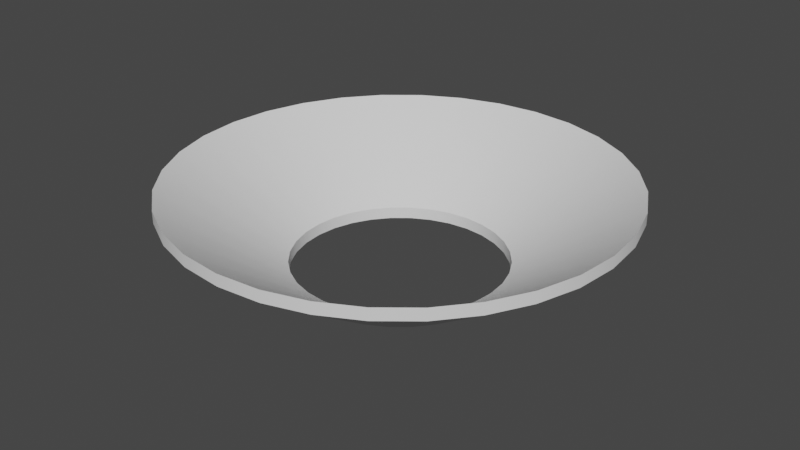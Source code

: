 # Source: SplashNeat.blend  (saved by Blender 3.1.7; exported with 4.5.12 LTS)
import bpy
from mathutils import Matrix  # noqa: F401  (used for matrix-valued properties, if any)

bpy.ops.wm.read_factory_settings(use_empty=True)
scene = bpy.context.scene
scene.name = 'Scene'

# ---- collections
col_collection = bpy.data.collections.new('Collection'); scene.collection.children.link(col_collection)

# ---- node groups
ng_auto_smooth = bpy.data.node_groups.new('Auto Smooth', 'GeometryNodeTree')
_s = ng_auto_smooth.interface.new_socket(name='Geometry', in_out='OUTPUT', socket_type='NodeSocketGeometry')
_s = ng_auto_smooth.interface.new_socket(name='Geometry', in_out='INPUT', socket_type='NodeSocketGeometry')
_s = ng_auto_smooth.interface.new_socket(name='Angle', in_out='INPUT', socket_type='NodeSocketFloat')
_s.subtype = 'ANGLE'
_s.min_value = 0.0
_s.max_value = 3.142
ng_auto_smooth.is_modifier = True
_N = ng_auto_smooth.nodes; _L = ng_auto_smooth.links
n0 = _N.new('NodeGroupOutput'); n0.name = 'Group Output'; n0.location = (480, -100)
n1 = _N.new('NodeGroupInput'); n1.name = 'Group Input'; n1.location = (-420, -300)
n2 = _N.new('NodeGroupInput'); n2.name = 'Group Input.001'; n2.location = (-60, -100)
n3 = _N.new('GeometryNodeSetShadeSmooth'); n3.name = 'Set Shade Smooth'; n3.location = (120, -100)
n3.domain = 'EDGE'
n4 = _N.new('GeometryNodeSetShadeSmooth'); n4.name = 'Set Shade Smooth.001'; n4.location = (300, -100)
n5 = _N.new('GeometryNodeInputMeshEdgeAngle'); n5.name = 'Edge Angle'; n5.location = (-420, -220)
n6 = _N.new('GeometryNodeInputEdgeSmooth'); n6.name = 'Is Edge Smooth'; n6.location = (-60, -160)
n7 = _N.new('GeometryNodeInputShadeSmooth'); n7.name = 'Is Face Smooth'; n7.location = (-240, -340)
n8 = _N.new('FunctionNodeBooleanMath'); n8.name = 'Boolean Math'; n8.location = (-60, -220)
n9 = _N.new('FunctionNodeCompare'); n9.name = 'Compare'; n9.location = (-240, -180)
n9.operation = 'LESS_EQUAL'
_L.new(n5.outputs[0], n9.inputs[0])
_L.new(n4.outputs[0], n0.inputs[0])
_L.new(n1.outputs[1], n9.inputs[1])
_L.new(n9.outputs[0], n8.inputs[0])
_L.new(n7.outputs[0], n8.inputs[1])
_L.new(n2.outputs[0], n3.inputs[0])
_L.new(n6.outputs[0], n3.inputs[1])
_L.new(n3.outputs[0], n4.inputs[0])
_L.new(n8.outputs[0], n3.inputs[2])
n0.is_active_output = True

# ---- world
world_world = bpy.data.worlds.new('World'); scene.world = world_world
world_world.use_nodes = True; world_world.node_tree.nodes.clear()
_N = world_world.node_tree.nodes; _L = world_world.node_tree.links
n0 = _N.new('ShaderNodeOutputWorld'); n0.name = 'World Output'; n0.location = (300, 300)
n1 = _N.new('ShaderNodeBackground'); n1.name = 'Background'; n1.location = (10, 300)
n1.inputs[0].default_value = (0.05088, 0.05088, 0.05088, 1.0)
_L.new(n1.outputs[0], n0.inputs[0])
n0.is_active_output = True
world_world.color = (0.05088, 0.05088, 0.05088)
world_world.use_sun_shadow = False
world_world.sun_shadow_jitter_overblur = 0.0

# ---- meshes
me_circle = bpy.data.meshes.new('Circle')
me_circle.from_pydata([(0.0, 1.0, 0.0), (-0.1951, 0.9808, 0.0), (-0.3827, 0.9239, 0.0), (-0.5556, 0.8315, 0.0), (-0.7071, 0.7071, 0.0), (-0.8315, 0.5556, 0.0), (-0.9239, 0.3827, 0.0), (-0.9808, 0.1951, 0.0), (-1.0, -4.371e-08, 0.0), (-0.9808, -0.1951, 0.0), (-0.9239, -0.3827, 0.0), (-0.8315, -0.5556, 0.0), (-0.7071, -0.7071, 0.0), (-0.5556, -0.8315, 0.0), (-0.3827, -0.9239, 0.0), (-0.1951, -0.9808, 0.0), (8.742e-08, -1.0, 0.0), (0.1951, -0.9808, 0.0), (0.3827, -0.9239, 0.0), (0.5556, -0.8315, 0.0), (0.7071, -0.7071, 0.0), (0.8315, -0.5556, 0.0), (0.9239, -0.3827, 0.0), (0.9808, -0.1951, 0.0), (1.0, 1.192e-08, 0.0), (0.9808, 0.1951, 0.0), (0.9239, 0.3827, 0.0), (0.8315, 0.5556, 0.0), (0.7071, 0.7071, 0.0), (0.5556, 0.8315, 0.0), (0.3827, 0.9239, 0.0), (0.1951, 0.9808, 0.0), (1.56e-08, 2.116, 0.7519), (-0.4129, 2.076, 0.7519), (-0.8099, 1.955, 0.7519), (-1.176, 1.76, 0.7519), (-1.497, 1.497, 0.7519), (-1.76, 1.176, 0.7519), (-1.955, 0.8099, 0.7519), (-2.076, 0.4129, 0.7519), (-2.116, -7.172e-08, 0.7519), (-2.076, -0.4129, 0.7519), (-1.955, -0.8099, 0.7519), (-1.76, -1.176, 0.7519), (-1.497, -1.497, 0.7519), (-1.176, -1.76, 0.7519), (-0.8099, -1.955, 0.7519), (-0.4129, -2.076, 0.7519), (2.006e-07, -2.116, 0.7519), (0.4129, -2.076, 0.7519), (0.8099, -1.955, 0.7519), (1.176, -1.76, 0.7519), (1.497, -1.497, 0.7519), (1.76, -1.176, 0.7519), (1.955, -0.8099, 0.7519), (2.076, -0.4129, 0.7519), (2.116, 4.603e-08, 0.7519), (2.076, 0.4129, 0.7519), (1.955, 0.8099, 0.7519), (1.76, 1.176, 0.7519), (1.497, 1.497, 0.7519), (1.176, 1.76, 0.7519), (0.8099, 1.955, 0.7519), (0.4129, 2.076, 0.7519), (0.0, 1.0, 0.1126), (-0.1951, 0.9808, 0.1126), (-0.3827, 0.9239, 0.1126), (-0.5556, 0.8315, 0.1126), (-0.7071, 0.7071, 0.1126), (-0.8315, 0.5556, 0.1126), (-0.9239, 0.3827, 0.1126), (-0.9808, 0.1951, 0.1126), (-1.0, -4.371e-08, 0.1126), (-0.9808, -0.1951, 0.1126), (-0.9239, -0.3827, 0.1126), (-0.8315, -0.5556, 0.1126), (-0.7071, -0.7071, 0.1126), (-0.5556, -0.8315, 0.1126), (-0.3827, -0.9239, 0.1126), (-0.1951, -0.9808, 0.1126), (8.742e-08, -1.0, 0.1126), (0.1951, -0.9808, 0.1126), (0.3827, -0.9239, 0.1126), (0.5556, -0.8315, 0.1126), (0.7071, -0.7071, 0.1126), (0.8315, -0.5556, 0.1126), (0.9239, -0.3827, 0.1126), (0.9808, -0.1951, 0.1126), (1.0, 1.192e-08, 0.1126), (0.9808, 0.1951, 0.1126), (0.9239, 0.3827, 0.1126), (0.8315, 0.5556, 0.1126), (0.7071, 0.7071, 0.1126), (0.5556, 0.8315, 0.1126), (0.3827, 0.9239, 0.1126), (0.1951, 0.9808, 0.1126), (1.56e-08, 2.116, 0.8645), (-0.4129, 2.076, 0.8645), (-0.8099, 1.955, 0.8645), (-1.176, 1.76, 0.8645), (-1.497, 1.497, 0.8645), (-1.76, 1.176, 0.8645), (-1.955, 0.8099, 0.8645), (-2.076, 0.4129, 0.8645), (-2.116, -7.172e-08, 0.8645), (-2.076, -0.4129, 0.8645), (-1.955, -0.8099, 0.8645), (-1.76, -1.176, 0.8645), (-1.497, -1.497, 0.8645), (-1.176, -1.76, 0.8645), (-0.8099, -1.955, 0.8645), (-0.4129, -2.076, 0.8645), (2.006e-07, -2.116, 0.8645), (0.4129, -2.076, 0.8645), (0.8099, -1.955, 0.8645), (1.176, -1.76, 0.8645), (1.497, -1.497, 0.8645), (1.76, -1.176, 0.8645), (1.955, -0.8099, 0.8645), (2.076, -0.4129, 0.8645), (2.116, 4.603e-08, 0.8645), (2.076, 0.4129, 0.8645), (1.955, 0.8099, 0.8645), (1.76, 1.176, 0.8645), (1.497, 1.497, 0.8645), (1.176, 1.76, 0.8645), (0.8099, 1.955, 0.8645), (0.4129, 2.076, 0.8645)], [], [(11, 43, 42, 10), (25, 57, 56, 24), (12, 44, 43, 11), (26, 58, 57, 25), (13, 45, 44, 12), (27, 59, 58, 26), (14, 46, 45, 13), (1, 33, 32, 0), (28, 60, 59, 27), (15, 47, 46, 14), (2, 34, 33, 1), (29, 61, 60, 28), (16, 48, 47, 15), (3, 35, 34, 2), (30, 62, 61, 29), (17, 49, 48, 16), (4, 36, 35, 3), (31, 63, 62, 30), (18, 50, 49, 17), (5, 37, 36, 4), (0, 32, 63, 31), (19, 51, 50, 18), (6, 38, 37, 5), (20, 52, 51, 19), (7, 39, 38, 6), (21, 53, 52, 20), (8, 40, 39, 7), (22, 54, 53, 21), (9, 41, 40, 8), (23, 55, 54, 22), (10, 42, 41, 9), (24, 56, 55, 23), (75, 74, 106, 107), (89, 88, 120, 121), (76, 75, 107, 108), (90, 89, 121, 122), (77, 76, 108, 109), (91, 90, 122, 123), (78, 77, 109, 110), (65, 64, 96, 97), (92, 91, 123, 124), (79, 78, 110, 111), (66, 65, 97, 98), (93, 92, 124, 125), (80, 79, 111, 112), (67, 66, 98, 99), (94, 93, 125, 126), (81, 80, 112, 113), (68, 67, 99, 100), (95, 94, 126, 127), (82, 81, 113, 114), (69, 68, 100, 101), (64, 95, 127, 96), (83, 82, 114, 115), (70, 69, 101, 102), (84, 83, 115, 116), (71, 70, 102, 103), (85, 84, 116, 117), (72, 71, 103, 104), (86, 85, 117, 118), (73, 72, 104, 105), (87, 86, 118, 119), (74, 73, 105, 106), (88, 87, 119, 120), (49, 50, 114, 113), (24, 23, 87, 88), (50, 51, 115, 114), (25, 24, 88, 89), (51, 52, 116, 115), (26, 25, 89, 90), (52, 53, 117, 116), (27, 26, 90, 91), (1, 0, 64, 65), (53, 54, 118, 117), (28, 27, 91, 92), (2, 1, 65, 66), (54, 55, 119, 118), (29, 28, 92, 93), (3, 2, 66, 67), (55, 56, 120, 119), (30, 29, 93, 94), (4, 3, 67, 68), (56, 57, 121, 120), (31, 30, 94, 95), (5, 4, 68, 69), (57, 58, 122, 121), (0, 31, 95, 64), (6, 5, 69, 70), (58, 59, 123, 122), (32, 33, 97, 96), (7, 6, 70, 71), (59, 60, 124, 123), (33, 34, 98, 97), (8, 7, 71, 72), (60, 61, 125, 124), (34, 35, 99, 98), (9, 8, 72, 73), (61, 62, 126, 125), (35, 36, 100, 99), (10, 9, 73, 74), (62, 63, 127, 126), (36, 37, 101, 100), (11, 10, 74, 75), (63, 32, 96, 127), (37, 38, 102, 101), (12, 11, 75, 76), (38, 39, 103, 102), (13, 12, 76, 77), (39, 40, 104, 103), (14, 13, 77, 78), (40, 41, 105, 104), (15, 14, 78, 79), (41, 42, 106, 105), (16, 15, 79, 80), (42, 43, 107, 106), (17, 16, 80, 81), (43, 44, 108, 107), (18, 17, 81, 82), (44, 45, 109, 108), (19, 18, 82, 83), (45, 46, 110, 109), (20, 19, 83, 84), (46, 47, 111, 110), (21, 20, 84, 85), (47, 48, 112, 111), (22, 21, 85, 86), (48, 49, 113, 112), (23, 22, 86, 87)])
me_circle.polygons.foreach_set('use_smooth', [True] * 128)
_k = set([(0, 1), (0, 31), (1, 2), (2, 3), (3, 4), (4, 5), (5, 6), (6, 7), (7, 8), (8, 9), (9, 10), (10, 11), (11, 12), (12, 13), (13, 14), (14, 15), (15, 16), (16, 17), (17, 18), (18, 19), (19, 20), (20, 21), (21, 22), (22, 23), (23, 24), (24, 25), (25, 26), (26, 27), (27, 28), (28, 29), (29, 30), (30, 31), (32, 33), (32, 63), (33, 34), (34, 35), (35, 36), (36, 37), (37, 38), (38, 39), (39, 40), (40, 41), (41, 42), (42, 43), (43, 44), (44, 45), (45, 46), (46, 47), (47, 48), (48, 49), (49, 50), (50, 51), (51, 52), (52, 53), (53, 54), (54, 55), (55, 56), (56, 57), (57, 58), (58, 59), (59, 60), (60, 61), (61, 62), (62, 63), (64, 65), (64, 95), (65, 66), (66, 67), (67, 68), (68, 69), (69, 70), (70, 71), (71, 72), (72, 73), (73, 74), (74, 75), (75, 76), (76, 77), (77, 78), (78, 79), (79, 80), (80, 81), (81, 82), (82, 83), (83, 84), (84, 85), (85, 86), (86, 87), (87, 88), (88, 89), (89, 90), (90, 91), (91, 92), (92, 93), (93, 94), (94, 95), (96, 97), (96, 127), (97, 98), (98, 99), (99, 100), (100, 101), (101, 102), (102, 103), (103, 104), (104, 105), (105, 106), (106, 107), (107, 108), (108, 109), (109, 110), (110, 111), (111, 112), (112, 113), (113, 114), (114, 115), (115, 116), (116, 117), (117, 118), (118, 119), (119, 120), (120, 121), (121, 122), (122, 123), (123, 124), (124, 125), (125, 126), (126, 127)])
me_circle.attributes.new('sharp_edge', 'BOOLEAN', 'EDGE').data.foreach_set('value', [ (min(e.vertices), max(e.vertices)) in _k for e in me_circle.edges])
_uv = me_circle.uv_layers.new(name='UVMap')
_uv.uv.foreach_set('vector', [0.3437, 0.0283, 0.3438, 0.9717, 0.3125, 0.9717, 0.3125, 0.0283, 0.7812, 0.0283, 0.7813, 0.9717, 0.75, 0.9717, 0.75, 0.0283, 0.375, 0.0283, 0.375, 0.9717, 0.3438, 0.9717, 0.3437, 0.0283, 0.8125, 0.0283, 0.8125, 0.9717, 0.7813, 0.9717, 0.7812, 0.0283, 0.4062, 0.0283, 0.4062, 0.9717, 0.375, 0.9717, 0.375, 0.0283, 0.8438, 0.0283, 0.8438, 0.9717, 0.8125, 0.9717, 0.8125, 0.0283, 0.4375, 0.0283, 0.4375, 0.9717, 0.4062, 0.9717, 0.4062, 0.0283, 0.03125, 0.0283, 0.03125, 0.9717, 1.192e-07, 0.9717, -1.192e-07, 0.0283, 0.875, 0.0283, 0.875, 0.9717, 0.8438, 0.9717, 0.8438, 0.0283, 0.4687, 0.0283, 0.4687, 0.9717, 0.4375, 0.9717, 0.4375, 0.0283, 0.0625, 0.0283, 0.0625, 0.9717, 0.03125, 0.9717, 0.03125, 0.0283, 0.9062, 0.0283, 0.9063, 0.9717, 0.875, 0.9717, 0.875, 0.0283, 0.5, 0.0283, 0.5, 0.9717, 0.4687, 0.9717, 0.4687, 0.0283, 0.09375, 0.0283, 0.09375, 0.9717, 0.0625, 0.9717, 0.0625, 0.0283, 0.9375, 0.0283, 0.9375, 0.9717, 0.9063, 0.9717, 0.9062, 0.0283, 0.5312, 0.0283, 0.5312, 0.9717, 0.5, 0.9717, 0.5, 0.0283, 0.125, 0.0283, 0.125, 0.9717, 0.09375, 0.9717, 0.09375, 0.0283, 0.9688, 0.0283, 0.9688, 0.9717, 0.9375, 0.9717, 0.9375, 0.0283, 0.5625, 0.0283, 0.5625, 0.9717, 0.5312, 0.9717, 0.5312, 0.0283, 0.1562, 0.0283, 0.1562, 0.9717, 0.125, 0.9717, 0.125, 0.0283, 1.0, 0.0283, 1.0, 0.9717, 0.9688, 0.9717, 0.9688, 0.0283, 0.5937, 0.0283, 0.5938, 0.9717, 0.5625, 0.9717, 0.5625, 0.0283, 0.1875, 0.0283, 0.1875, 0.9717, 0.1562, 0.9717, 0.1562, 0.0283, 0.625, 0.0283, 0.625, 0.9717, 0.5938, 0.9717, 0.5937, 0.0283, 0.2187, 0.0283, 0.2187, 0.9717, 0.1875, 0.9717, 0.1875, 0.0283, 0.6562, 0.0283, 0.6563, 0.9717, 0.625, 0.9717, 0.625, 0.0283, 0.25, 0.0283, 0.25, 0.9717, 0.2187, 0.9717, 0.2187, 0.0283, 0.6875, 0.0283, 0.6875, 0.9717, 0.6563, 0.9717, 0.6562, 0.0283, 0.2812, 0.0283, 0.2812, 0.9717, 0.25, 0.9717, 0.25, 0.0283, 0.7188, 0.0283, 0.7188, 0.9717, 0.6875, 0.9717, 0.6875, 0.0283, 0.3125, 0.0283, 0.3125, 0.9717, 0.2812, 0.9717, 0.2812, 0.0283, 0.75, 0.0283, 0.75, 0.9717, 0.7188, 0.9717, 0.7188, 0.0283, 0.6563, 5.96e-08, 0.6875, 5.96e-08, 0.6875, 1.0, 0.6563, 1.0, 0.2188, 5.96e-08, 0.25, 5.96e-08, 0.25, 1.0, 0.2188, 1.0, 0.625, 5.96e-08, 0.6563, 5.96e-08, 0.6563, 1.0, 0.625, 1.0, 0.1875, 5.96e-08, 0.2188, 5.96e-08, 0.2188, 1.0, 0.1875, 1.0, 0.5938, 5.96e-08, 0.625, 5.96e-08, 0.625, 1.0, 0.5938, 1.0, 0.1563, 5.96e-08, 0.1875, 5.96e-08, 0.1875, 1.0, 0.1563, 1.0, 0.5625, 5.96e-08, 0.5938, 5.96e-08, 0.5938, 1.0, 0.5625, 1.0, 0.9688, 5.96e-08, 1.0, 5.96e-08, 1.0, 1.0, 0.9688, 1.0, 0.125, 5.96e-08, 0.1563, 5.96e-08, 0.1563, 1.0, 0.125, 1.0, 0.5313, 5.96e-08, 0.5625, 5.96e-08, 0.5625, 1.0, 0.5313, 1.0, 0.9375, 5.96e-08, 0.9688, 5.96e-08, 0.9688, 1.0, 0.9375, 1.0, 0.09375, 5.96e-08, 0.125, 5.96e-08, 0.125, 1.0, 0.09375, 1.0, 0.5, 5.96e-08, 0.5313, 5.96e-08, 0.5313, 1.0, 0.5, 1.0, 0.9063, 5.96e-08, 0.9375, 5.96e-08, 0.9375, 1.0, 0.9063, 1.0, 0.0625, 5.96e-08, 0.09375, 5.96e-08, 0.09375, 1.0, 0.0625, 1.0, 0.4688, 5.96e-08, 0.5, 5.96e-08, 0.5, 1.0, 0.4688, 1.0, 0.875, 5.96e-08, 0.9063, 5.96e-08, 0.9063, 1.0, 0.875, 1.0, 0.03125, 5.96e-08, 0.0625, 5.96e-08, 0.0625, 1.0, 0.03125, 1.0, 0.4375, 5.96e-08, 0.4688, 5.96e-08, 0.4688, 1.0, 0.4375, 1.0, 0.8438, 5.96e-08, 0.875, 5.96e-08, 0.875, 1.0, 0.8438, 1.0, 1.192e-07, 5.96e-08, 0.03125, 5.96e-08, 0.03125, 1.0, 1.192e-07, 1.0, 0.4063, 5.96e-08, 0.4375, 5.96e-08, 0.4375, 1.0, 0.4063, 1.0, 0.8125, 5.96e-08, 0.8438, 5.96e-08, 0.8438, 1.0, 0.8125, 1.0, 0.375, 5.96e-08, 0.4063, 5.96e-08, 0.4063, 1.0, 0.375, 1.0, 0.7813, 5.96e-08, 0.8125, 5.96e-08, 0.8125, 1.0, 0.7813, 1.0, 0.3438, 5.96e-08, 0.375, 5.96e-08, 0.375, 1.0, 0.3438, 1.0, 0.75, 5.96e-08, 0.7813, 5.96e-08, 0.7813, 1.0, 0.75, 1.0, 0.3125, 5.96e-08, 0.3438, 5.96e-08, 0.3438, 1.0, 0.3125, 1.0, 0.7188, 5.96e-08, 0.75, 5.96e-08, 0.75, 1.0, 0.7188, 1.0, 0.2813, 5.96e-08, 0.3125, 5.96e-08, 0.3125, 1.0, 0.2813, 1.0, 0.6875, 5.96e-08, 0.7188, 5.96e-08, 0.7188, 1.0, 0.6875, 1.0, 0.25, 5.96e-08, 0.2813, 5.96e-08, 0.2813, 1.0, 0.25, 1.0, 0.5312, 0.9717, 0.5625, 0.9717, 0.5625, 1.0, 0.5312, 1.0, 0.75, 0.0283, 0.7188, 0.0283, 0.7188, 0.0, 0.75, 0.0, 0.5625, 0.9717, 0.5938, 0.9717, 0.5938, 1.0, 0.5625, 1.0, 0.7812, 0.0283, 0.75, 0.0283, 0.75, 0.0, 0.7812, 0.0, 0.5938, 0.9717, 0.625, 0.9717, 0.625, 1.0, 0.5938, 1.0, 0.8125, 0.0283, 0.7812, 0.0283, 0.7812, 0.0, 0.8125, 0.0, 0.625, 0.9717, 0.6563, 0.9717, 0.6563, 1.0, 0.625, 1.0, 0.8438, 0.0283, 0.8125, 0.0283, 0.8125, 0.0, 0.8438, 0.0, 0.03125, 0.0283, -1.192e-07, 0.0283, -1.192e-07, 0.0, 0.03125, 0.0, 0.6563, 0.9717, 0.6875, 0.9717, 0.6875, 1.0, 0.6563, 1.0, 0.875, 0.0283, 0.8438, 0.0283, 0.8438, 0.0, 0.875, 0.0, 0.0625, 0.0283, 0.03125, 0.0283, 0.03125, 0.0, 0.0625, 0.0, 0.6875, 0.9717, 0.7188, 0.9717, 0.7188, 1.0, 0.6875, 1.0, 0.9062, 0.0283, 0.875, 0.0283, 0.875, 0.0, 0.9062, 0.0, 0.09375, 0.0283, 0.0625, 0.0283, 0.0625, 0.0, 0.09375, 0.0, 0.7188, 0.9717, 0.75, 0.9717, 0.75, 1.0, 0.7188, 1.0, 0.9375, 0.0283, 0.9062, 0.0283, 0.9062, 0.0, 0.9375, 0.0, 0.125, 0.0283, 0.09375, 0.0283, 0.09375, 0.0, 0.125, 0.0, 0.75, 0.9717, 0.7813, 0.9717, 0.7813, 1.0, 0.75, 1.0, 0.9688, 0.0283, 0.9375, 0.0283, 0.9375, 0.0, 0.9688, 0.0, 0.1562, 0.0283, 0.125, 0.0283, 0.125, 0.0, 0.1562, 0.0, 0.7813, 0.9717, 0.8125, 0.9717, 0.8125, 1.0, 0.7813, 1.0, 1.0, 0.0283, 0.9688, 0.0283, 0.9688, 0.0, 1.0, 0.0, 0.1875, 0.0283, 0.1562, 0.0283, 0.1562, 0.0, 0.1875, 0.0, 0.8125, 0.9717, 0.8438, 0.9717, 0.8438, 1.0, 0.8125, 1.0, 1.192e-07, 0.9717, 0.03125, 0.9717, 0.03125, 1.0, 1.192e-07, 1.0, 0.2187, 0.0283, 0.1875, 0.0283, 0.1875, 0.0, 0.2187, 0.0, 0.8438, 0.9717, 0.875, 0.9717, 0.875, 1.0, 0.8438, 1.0, 0.03125, 0.9717, 0.0625, 0.9717, 0.0625, 1.0, 0.03125, 1.0, 0.25, 0.0283, 0.2187, 0.0283, 0.2187, 0.0, 0.25, 0.0, 0.875, 0.9717, 0.9063, 0.9717, 0.9063, 1.0, 0.875, 1.0, 0.0625, 0.9717, 0.09375, 0.9717, 0.09375, 1.0, 0.0625, 1.0, 0.2812, 0.0283, 0.25, 0.0283, 0.25, 0.0, 0.2812, 0.0, 0.9063, 0.9717, 0.9375, 0.9717, 0.9375, 1.0, 0.9063, 1.0, 0.09375, 0.9717, 0.125, 0.9717, 0.125, 1.0, 0.09375, 1.0, 0.3125, 0.0283, 0.2812, 0.0283, 0.2812, 0.0, 0.3125, 0.0, 0.9375, 0.9717, 0.9688, 0.9717, 0.9688, 1.0, 0.9375, 1.0, 0.125, 0.9717, 0.1562, 0.9717, 0.1562, 1.0, 0.125, 1.0, 0.3437, 0.0283, 0.3125, 0.0283, 0.3125, 0.0, 0.3437, 0.0, 0.9688, 0.9717, 1.0, 0.9717, 1.0, 1.0, 0.9688, 1.0, 0.1562, 0.9717, 0.1875, 0.9717, 0.1875, 1.0, 0.1562, 1.0, 0.375, 0.0283, 0.3437, 0.0283, 0.3437, 0.0, 0.375, 0.0, 0.1875, 0.9717, 0.2187, 0.9717, 0.2187, 1.0, 0.1875, 1.0, 0.4062, 0.0283, 0.375, 0.0283, 0.375, 0.0, 0.4062, 0.0, 0.2187, 0.9717, 0.25, 0.9717, 0.25, 1.0, 0.2187, 1.0, 0.4375, 0.0283, 0.4062, 0.0283, 0.4062, 0.0, 0.4375, 0.0, 0.25, 0.9717, 0.2812, 0.9717, 0.2812, 1.0, 0.25, 1.0, 0.4687, 0.0283, 0.4375, 0.0283, 0.4375, 0.0, 0.4687, 0.0, 0.2812, 0.9717, 0.3125, 0.9717, 0.3125, 1.0, 0.2812, 1.0, 0.5, 0.0283, 0.4687, 0.0283, 0.4687, 0.0, 0.5, 0.0, 0.3125, 0.9717, 0.3438, 0.9717, 0.3438, 1.0, 0.3125, 1.0, 0.5312, 0.0283, 0.5, 0.0283, 0.5, 0.0, 0.5312, 0.0, 0.3438, 0.9717, 0.375, 0.9717, 0.375, 1.0, 0.3438, 1.0, 0.5625, 0.0283, 0.5312, 0.0283, 0.5312, 0.0, 0.5625, 0.0, 0.375, 0.9717, 0.4062, 0.9717, 0.4062, 1.0, 0.375, 1.0, 0.5937, 0.0283, 0.5625, 0.0283, 0.5625, 0.0, 0.5937, 0.0, 0.4062, 0.9717, 0.4375, 0.9717, 0.4375, 1.0, 0.4062, 1.0, 0.625, 0.0283, 0.5937, 0.0283, 0.5937, 0.0, 0.625, 0.0, 0.4375, 0.9717, 0.4687, 0.9717, 0.4688, 1.0, 0.4375, 1.0, 0.6562, 0.0283, 0.625, 0.0283, 0.625, 0.0, 0.6562, 0.0, 0.4687, 0.9717, 0.5, 0.9717, 0.5, 1.0, 0.4688, 1.0, 0.6875, 0.0283, 0.6562, 0.0283, 0.6562, 0.0, 0.6875, 0.0, 0.5, 0.9717, 0.5312, 0.9717, 0.5312, 1.0, 0.5, 1.0, 0.7188, 0.0283, 0.6875, 0.0283, 0.6875, 0.0, 0.7188, 0.0])
me_circle.use_remesh_fix_poles = True
me_circle.use_remesh_preserve_attributes = False
me_circle.update()

# ---- objects
ob_circle = bpy.data.objects.new('Circle', me_circle)

# ---- transforms, parenting, visibility, modifiers, constraints
ob_circle.location = (0.0, 0.0, 0.0)
_m = ob_circle.modifiers.new('Auto Smooth', 'NODES')
_m.node_group = ng_auto_smooth
_gi = [s.identifier for s in ng_auto_smooth.interface.items_tree if s.item_type == 'SOCKET' and s.in_out == 'INPUT']
_m[_gi[1]] = 0.5236  # Angle

# ---- collection membership
col_collection.objects.link(ob_circle)

# ---- scene / render settings (as saved in the file)
scene.frame_start = 1; scene.frame_end = 250; scene.frame_set(1)
scene.render.engine = 'BLENDER_EEVEE_NEXT'
scene.cycles.sampling_pattern = 'TABULATED_SOBOL'
scene.cycles.use_light_tree = False
scene.view_settings.view_transform = 'Filmic'
bpy.context.view_layer.update()

# ---- added for rendering (the .blend has no active camera and no usable light): camera, sun
cam_auto = bpy.data.cameras.new('AutoCamera')
cam_auto.lens = 50.0
cam_auto.sensor_width = 36.0
cam_auto.clip_end = 1000.0
ob_auto_camera = bpy.data.objects.new('AutoCamera', cam_auto)
scene.collection.objects.link(ob_auto_camera)
ob_auto_camera.location = (5.59595, -6.71514, 4.90902)
ob_auto_camera.rotation_euler = (1.09748, -7.21219e-08, 0.694738)
scene.camera = ob_auto_camera
light_auto_sun = bpy.data.lights.new('AutoSun', 'SUN')
light_auto_sun.energy = 3.0
light_auto_sun.angle = 0.0523599
ob_auto_sun = bpy.data.objects.new('AutoSun', light_auto_sun)
scene.collection.objects.link(ob_auto_sun)
ob_auto_sun.rotation_euler = (0.872665, 0.174533, 0.523599)
bpy.context.view_layer.update()
